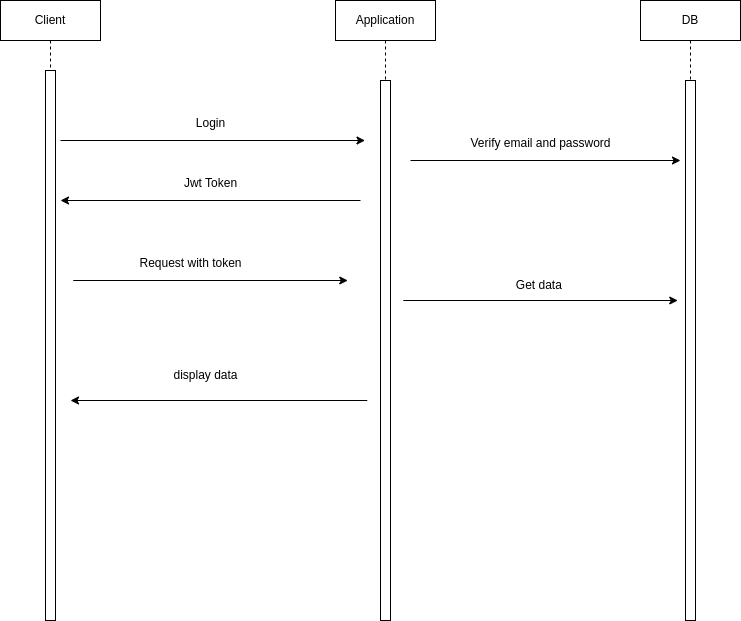

The diagram above was exported from draw.io. Its source (the exported page's mxGraphModel, read from the mxfile embedded in the PNG):
<mxGraphModel dx="705" dy="798" grid="1" gridSize="10" guides="1" tooltips="1" connect="1" arrows="1" fold="1" page="1" pageScale="1" pageWidth="850" pageHeight="1100" math="0" shadow="0">
  <root>
    <mxCell id="0" />
    <mxCell id="1" parent="0" />
    <mxCell id="aM9ryv3xv72pqoxQDRHE-1" value="Client" style="shape=umlLifeline;perimeter=lifelinePerimeter;whiteSpace=wrap;html=1;container=0;dropTarget=0;collapsible=0;recursiveResize=0;outlineConnect=0;portConstraint=eastwest;newEdgeStyle={&quot;edgeStyle&quot;:&quot;elbowEdgeStyle&quot;,&quot;elbow&quot;:&quot;vertical&quot;,&quot;curved&quot;:0,&quot;rounded&quot;:0};" parent="1" vertex="1">
      <mxGeometry x="40" y="40" width="100" height="620" as="geometry" />
    </mxCell>
    <mxCell id="aM9ryv3xv72pqoxQDRHE-2" value="" style="html=1;points=[];perimeter=orthogonalPerimeter;outlineConnect=0;targetShapes=umlLifeline;portConstraint=eastwest;newEdgeStyle={&quot;edgeStyle&quot;:&quot;elbowEdgeStyle&quot;,&quot;elbow&quot;:&quot;vertical&quot;,&quot;curved&quot;:0,&quot;rounded&quot;:0};" parent="aM9ryv3xv72pqoxQDRHE-1" vertex="1">
      <mxGeometry x="45" y="70" width="10" height="550" as="geometry" />
    </mxCell>
    <mxCell id="aM9ryv3xv72pqoxQDRHE-5" value="Application" style="shape=umlLifeline;perimeter=lifelinePerimeter;whiteSpace=wrap;html=1;container=0;dropTarget=0;collapsible=0;recursiveResize=0;outlineConnect=0;portConstraint=eastwest;newEdgeStyle={&quot;edgeStyle&quot;:&quot;elbowEdgeStyle&quot;,&quot;elbow&quot;:&quot;vertical&quot;,&quot;curved&quot;:0,&quot;rounded&quot;:0};" parent="1" vertex="1">
      <mxGeometry x="375" y="40" width="100" height="620" as="geometry" />
    </mxCell>
    <mxCell id="aM9ryv3xv72pqoxQDRHE-6" value="" style="html=1;points=[];perimeter=orthogonalPerimeter;outlineConnect=0;targetShapes=umlLifeline;portConstraint=eastwest;newEdgeStyle={&quot;edgeStyle&quot;:&quot;elbowEdgeStyle&quot;,&quot;elbow&quot;:&quot;vertical&quot;,&quot;curved&quot;:0,&quot;rounded&quot;:0};" parent="aM9ryv3xv72pqoxQDRHE-5" vertex="1">
      <mxGeometry x="45" y="80" width="10" height="540" as="geometry" />
    </mxCell>
    <mxCell id="msIuOFbeDJD51XbGOauc-4" value="DB" style="shape=umlLifeline;perimeter=lifelinePerimeter;whiteSpace=wrap;html=1;container=0;dropTarget=0;collapsible=0;recursiveResize=0;outlineConnect=0;portConstraint=eastwest;newEdgeStyle={&quot;edgeStyle&quot;:&quot;elbowEdgeStyle&quot;,&quot;elbow&quot;:&quot;vertical&quot;,&quot;curved&quot;:0,&quot;rounded&quot;:0};" parent="1" vertex="1">
      <mxGeometry x="680" y="40" width="100" height="620" as="geometry" />
    </mxCell>
    <mxCell id="msIuOFbeDJD51XbGOauc-5" value="" style="html=1;points=[];perimeter=orthogonalPerimeter;outlineConnect=0;targetShapes=umlLifeline;portConstraint=eastwest;newEdgeStyle={&quot;edgeStyle&quot;:&quot;elbowEdgeStyle&quot;,&quot;elbow&quot;:&quot;vertical&quot;,&quot;curved&quot;:0,&quot;rounded&quot;:0};" parent="msIuOFbeDJD51XbGOauc-4" vertex="1">
      <mxGeometry x="45" y="80" width="10" height="540" as="geometry" />
    </mxCell>
    <mxCell id="999FqZI8Q9xfLa7ozACO-1" value="" style="endArrow=classic;html=1;rounded=0;" parent="1" edge="1">
      <mxGeometry width="50" height="50" relative="1" as="geometry">
        <mxPoint x="100" y="180" as="sourcePoint" />
        <mxPoint x="404.5" y="180" as="targetPoint" />
      </mxGeometry>
    </mxCell>
    <mxCell id="999FqZI8Q9xfLa7ozACO-2" value="" style="endArrow=classic;html=1;rounded=0;" parent="1" edge="1">
      <mxGeometry width="50" height="50" relative="1" as="geometry">
        <mxPoint x="450" y="200" as="sourcePoint" />
        <mxPoint x="720" y="200" as="targetPoint" />
      </mxGeometry>
    </mxCell>
    <mxCell id="999FqZI8Q9xfLa7ozACO-3" value="Login" style="text;html=1;align=center;verticalAlign=middle;resizable=0;points=[];autosize=1;strokeColor=none;fillColor=none;" parent="1" vertex="1">
      <mxGeometry x="225" y="148" width="50" height="30" as="geometry" />
    </mxCell>
    <mxCell id="999FqZI8Q9xfLa7ozACO-4" value="Get data&amp;nbsp;" style="text;html=1;align=center;verticalAlign=middle;resizable=0;points=[];autosize=1;strokeColor=none;fillColor=none;" parent="1" vertex="1">
      <mxGeometry x="545" y="310" width="70" height="30" as="geometry" />
    </mxCell>
    <mxCell id="TaFAID3LF1BHhXdvjfP4-1" value="" style="endArrow=classic;html=1;rounded=0;" parent="1" edge="1">
      <mxGeometry width="50" height="50" relative="1" as="geometry">
        <mxPoint x="112.75" y="320" as="sourcePoint" />
        <mxPoint x="387.25" y="320" as="targetPoint" />
      </mxGeometry>
    </mxCell>
    <mxCell id="QKEfF0O-j1UejL6VmrNj-2" value="display data" style="text;html=1;align=center;verticalAlign=middle;resizable=0;points=[];autosize=1;strokeColor=none;fillColor=none;" parent="1" vertex="1">
      <mxGeometry x="200" y="400" width="90" height="30" as="geometry" />
    </mxCell>
    <mxCell id="x_izBedP4O9dEeGCXBpa-1" value="" style="endArrow=classic;html=1;rounded=0;" parent="1" edge="1">
      <mxGeometry width="50" height="50" relative="1" as="geometry">
        <mxPoint x="406.75" y="440" as="sourcePoint" />
        <mxPoint x="110" y="440" as="targetPoint" />
      </mxGeometry>
    </mxCell>
    <mxCell id="R5tROWG_59R27cTJL7TC-1" value="" style="endArrow=classic;html=1;rounded=0;" edge="1" parent="1">
      <mxGeometry width="50" height="50" relative="1" as="geometry">
        <mxPoint x="400" y="240" as="sourcePoint" />
        <mxPoint x="100" y="240" as="targetPoint" />
      </mxGeometry>
    </mxCell>
    <mxCell id="R5tROWG_59R27cTJL7TC-2" value="Jwt Token" style="text;html=1;align=center;verticalAlign=middle;resizable=0;points=[];autosize=1;strokeColor=none;fillColor=none;" vertex="1" parent="1">
      <mxGeometry x="210" y="208" width="80" height="30" as="geometry" />
    </mxCell>
    <mxCell id="R5tROWG_59R27cTJL7TC-3" value="Request with token" style="text;html=1;align=center;verticalAlign=middle;resizable=0;points=[];autosize=1;strokeColor=none;fillColor=none;" vertex="1" parent="1">
      <mxGeometry x="165" y="288" width="130" height="30" as="geometry" />
    </mxCell>
    <mxCell id="R5tROWG_59R27cTJL7TC-4" value="Verify email and password" style="text;html=1;align=center;verticalAlign=middle;resizable=0;points=[];autosize=1;strokeColor=none;fillColor=none;" vertex="1" parent="1">
      <mxGeometry x="500" y="168" width="160" height="30" as="geometry" />
    </mxCell>
    <mxCell id="R5tROWG_59R27cTJL7TC-5" value="" style="endArrow=classic;html=1;rounded=0;" edge="1" parent="1">
      <mxGeometry width="50" height="50" relative="1" as="geometry">
        <mxPoint x="442.75" y="340" as="sourcePoint" />
        <mxPoint x="717.25" y="340" as="targetPoint" />
      </mxGeometry>
    </mxCell>
  </root>
</mxGraphModel>